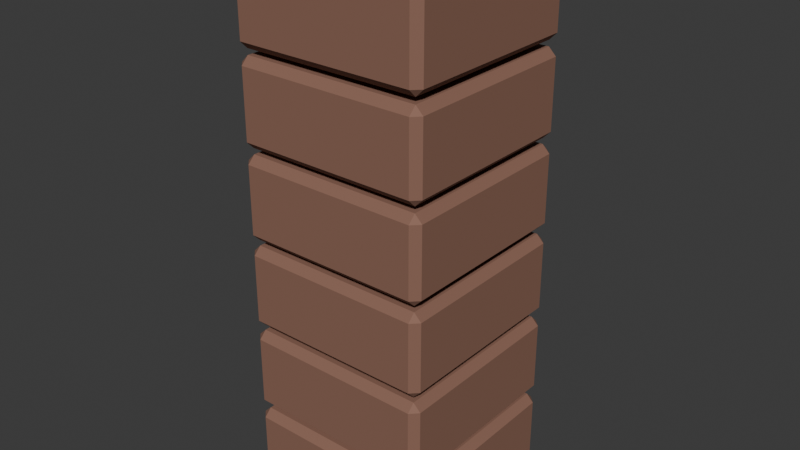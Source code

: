 # Source: SH10_L03_Chimney.blend  (saved by Blender 5.2.44; exported with 4.5.12 LTS)
import bpy
from mathutils import Matrix  # noqa: F401  (used for matrix-valued properties, if any)

bpy.ops.wm.read_factory_settings(use_empty=True)
scene = bpy.context.scene
scene.name = 'Scene'

# ---- collections
col_collection = bpy.data.collections.new('Collection'); scene.collection.children.link(col_collection)

# ---- materials (node trees are filled in below, after node groups)
mat_sh10_l03_chimney_slate = bpy.data.materials.new('SH10_L03_Chimney_Slate')
mat_sh10_l03_chimney_slate.diffuse_color = (0.26, 0.13, 0.09, 1.0)
mat_sh10_l03_chimney_dark = bpy.data.materials.new('SH10_L03_Chimney_Dark')
mat_sh10_l03_chimney_dark.diffuse_color = (0.055, 0.075, 0.095, 1.0)

# ---- material node trees
mat_sh10_l03_chimney_slate.use_nodes = True; mat_sh10_l03_chimney_slate.node_tree.nodes.clear()
_N = mat_sh10_l03_chimney_slate.node_tree.nodes; _L = mat_sh10_l03_chimney_slate.node_tree.links
n0 = _N.new('ShaderNodeBsdfPrincipled'); n0.name = 'Principled BSDF'; n0.location = (-200, 100)
n0.inputs[0].default_value = (0.26, 0.13, 0.09, 1.0)
n0.inputs[2].default_value = 0.8
n0.inputs[10].default_value = 0.005
n1 = _N.new('ShaderNodeOutputMaterial'); n1.name = 'Material Output'; n1.location = (200, 100)
_L.new(n0.outputs[0], n1.inputs[0])
n1.is_active_output = True
mat_sh10_l03_chimney_dark.use_nodes = True; mat_sh10_l03_chimney_dark.node_tree.nodes.clear()
_N = mat_sh10_l03_chimney_dark.node_tree.nodes; _L = mat_sh10_l03_chimney_dark.node_tree.links
n0 = _N.new('ShaderNodeBsdfPrincipled'); n0.name = 'Principled BSDF'; n0.location = (-200, 100)
n0.inputs[0].default_value = (0.055, 0.075, 0.095, 1.0)
n0.inputs[2].default_value = 0.8
n0.inputs[10].default_value = 0.005
n1 = _N.new('ShaderNodeOutputMaterial'); n1.name = 'Material Output'; n1.location = (200, 100)
_L.new(n0.outputs[0], n1.inputs[0])
n1.is_active_output = True

# ---- world
world_world = bpy.data.worlds.new('World'); scene.world = world_world
world_world.use_nodes = True; world_world.node_tree.nodes.clear()
_N = world_world.node_tree.nodes; _L = world_world.node_tree.links
n0 = _N.new('ShaderNodeOutputWorld'); n0.name = 'World Output'; n0.location = (200, 100)
n1 = _N.new('ShaderNodeBackground'); n1.name = 'Background'; n1.location = (-200, 100)
n1.inputs[0].default_value = (0.05088, 0.05088, 0.05088, 1.0)
_L.new(n1.outputs[0], n0.inputs[0])
n0.is_active_output = True
world_world.color = (0.05088, 0.05088, 0.05088)
world_world.sun_shadow_jitter_overblur = 0.0

# ---- meshes
me_cube_083 = bpy.data.meshes.new('Cube.083')
me_cube_083.from_pydata([(-0.3, -0.3, 0.04), (-0.3, -0.325, 0.065), (-0.325, -0.3, 0.065), (-0.3, -0.325, 0.295), (-0.3, -0.3, 0.32), (-0.325, -0.3, 0.295), (-0.3, 0.3, 0.04), (-0.325, 0.3, 0.065), (-0.3, 0.325, 0.065), (-0.3, 0.3, 0.32), (-0.3, 0.325, 0.295), (-0.325, 0.3, 0.295), (0.3, -0.3, 0.04), (0.325, -0.3, 0.065), (0.3, -0.325, 0.065), (0.3, -0.3, 0.32), (0.3, -0.325, 0.295), (0.325, -0.3, 0.295), (0.3, 0.3, 0.04), (0.3, 0.325, 0.065), (0.325, 0.3, 0.065), (0.3, 0.3, 0.32), (0.325, 0.3, 0.295), (0.3, 0.325, 0.295), (-0.3, -0.3, 0.34), (-0.3, -0.325, 0.365), (-0.325, -0.3, 0.365), (-0.3, -0.325, 0.595), (-0.3, -0.3, 0.62), (-0.325, -0.3, 0.595), (-0.3, 0.3, 0.34), (-0.325, 0.3, 0.365), (-0.3, 0.325, 0.365), (-0.3, 0.3, 0.62), (-0.3, 0.325, 0.595), (-0.325, 0.3, 0.595), (0.3, -0.3, 0.34), (0.325, -0.3, 0.365), (0.3, -0.325, 0.365), (0.3, -0.3, 0.62), (0.3, -0.325, 0.595), (0.325, -0.3, 0.595), (0.3, 0.3, 0.34), (0.3, 0.325, 0.365), (0.325, 0.3, 0.365), (0.3, 0.3, 0.62), (0.325, 0.3, 0.595), (0.3, 0.325, 0.595), (-0.3, -0.3, 0.64), (-0.3, -0.325, 0.665), (-0.325, -0.3, 0.665), (-0.3, -0.325, 0.895), (-0.3, -0.3, 0.92), (-0.325, -0.3, 0.895), (-0.3, 0.3, 0.64), (-0.325, 0.3, 0.665), (-0.3, 0.325, 0.665), (-0.3, 0.3, 0.92), (-0.3, 0.325, 0.895), (-0.325, 0.3, 0.895), (0.3, -0.3, 0.64), (0.325, -0.3, 0.665), (0.3, -0.325, 0.665), (0.3, -0.3, 0.92), (0.3, -0.325, 0.895), (0.325, -0.3, 0.895), (0.3, 0.3, 0.64), (0.3, 0.325, 0.665), (0.325, 0.3, 0.665), (0.3, 0.3, 0.92), (0.325, 0.3, 0.895), (0.3, 0.325, 0.895), (-0.3, -0.3, 0.94), (-0.3, -0.325, 0.965), (-0.325, -0.3, 0.965), (-0.3, -0.325, 1.195), (-0.3, -0.3, 1.22), (-0.325, -0.3, 1.195), (-0.3, 0.3, 0.94), (-0.325, 0.3, 0.965), (-0.3, 0.325, 0.965), (-0.3, 0.3, 1.22), (-0.3, 0.325, 1.195), (-0.325, 0.3, 1.195), (0.3, -0.3, 0.94), (0.325, -0.3, 0.965), (0.3, -0.325, 0.965), (0.3, -0.3, 1.22), (0.3, -0.325, 1.195), (0.325, -0.3, 1.195), (0.3, 0.3, 0.94), (0.3, 0.325, 0.965), (0.325, 0.3, 0.965), (0.3, 0.3, 1.22), (0.325, 0.3, 1.195), (0.3, 0.325, 1.195), (-0.3, -0.3, 1.24), (-0.3, -0.325, 1.265), (-0.325, -0.3, 1.265), (-0.3, -0.325, 1.495), (-0.3, -0.3, 1.52), (-0.325, -0.3, 1.495), (-0.3, 0.3, 1.24), (-0.325, 0.3, 1.265), (-0.3, 0.325, 1.265), (-0.3, 0.3, 1.52), (-0.3, 0.325, 1.495), (-0.325, 0.3, 1.495), (0.3, -0.3, 1.24), (0.325, -0.3, 1.265), (0.3, -0.325, 1.265), (0.3, -0.3, 1.52), (0.3, -0.325, 1.495), (0.325, -0.3, 1.495), (0.3, 0.3, 1.24), (0.3, 0.325, 1.265), (0.325, 0.3, 1.265), (0.3, 0.3, 1.52), (0.325, 0.3, 1.495), (0.3, 0.325, 1.495), (-0.3, -0.3, 1.54), (-0.3, -0.325, 1.565), (-0.325, -0.3, 1.565), (-0.3, -0.325, 1.795), (-0.3, -0.3, 1.82), (-0.325, -0.3, 1.795), (-0.3, 0.3, 1.54), (-0.325, 0.3, 1.565), (-0.3, 0.325, 1.565), (-0.3, 0.3, 1.82), (-0.3, 0.325, 1.795), (-0.325, 0.3, 1.795), (0.3, -0.3, 1.54), (0.325, -0.3, 1.565), (0.3, -0.325, 1.565), (0.3, -0.3, 1.82), (0.3, -0.325, 1.795), (0.325, -0.3, 1.795), (0.3, 0.3, 1.54), (0.3, 0.325, 1.565), (0.325, 0.3, 1.565), (0.3, 0.3, 1.82), (0.325, 0.3, 1.795), (0.3, 0.325, 1.795), (-0.205, -0.205, 1.86), (-0.205, -0.225, 1.88), (-0.225, -0.205, 1.88), (-0.205, -0.225, 1.88), (-0.205, -0.205, 1.9), (-0.225, -0.205, 1.88), (-0.205, 0.205, 1.86), (-0.225, 0.205, 1.88), (-0.205, 0.225, 1.88), (-0.205, 0.205, 1.9), (-0.205, 0.225, 1.88), (-0.225, 0.205, 1.88), (0.205, -0.205, 1.86), (0.225, -0.205, 1.88), (0.205, -0.225, 1.88), (0.205, -0.205, 1.9), (0.205, -0.225, 1.88), (0.225, -0.205, 1.88), (0.205, 0.205, 1.86), (0.205, 0.225, 1.88), (0.225, 0.205, 1.88), (0.205, 0.205, 1.9), (0.225, 0.205, 1.88), (0.205, 0.225, 1.88)], [], [(0, 1, 2), (3, 4, 5), (6, 7, 8), (9, 10, 11), (12, 13, 14), (15, 16, 17), (18, 19, 20), (21, 22, 23), (6, 0, 2, 7), (1, 3, 5, 2), (4, 9, 11, 5), (10, 8, 7, 11), (18, 6, 8, 19), (9, 21, 23, 10), (22, 20, 19, 23), (12, 18, 20, 13), (21, 15, 17, 22), (16, 14, 13, 17), (0, 12, 14, 1), (15, 4, 3, 16), (6, 18, 12, 0), (2, 5, 11, 7), (14, 16, 3, 1), (21, 9, 4, 15), (8, 10, 23, 19), (20, 22, 17, 13), (24, 25, 26), (27, 28, 29), (30, 31, 32), (33, 34, 35), (36, 37, 38), (39, 40, 41), (42, 43, 44), (45, 46, 47), (30, 24, 26, 31), (25, 27, 29, 26), (28, 33, 35, 29), (34, 32, 31, 35), (42, 30, 32, 43), (33, 45, 47, 34), (46, 44, 43, 47), (36, 42, 44, 37), (45, 39, 41, 46), (40, 38, 37, 41), (24, 36, 38, 25), (39, 28, 27, 40), (30, 42, 36, 24), (26, 29, 35, 31), (38, 40, 27, 25), (45, 33, 28, 39), (32, 34, 47, 43), (44, 46, 41, 37), (48, 49, 50), (51, 52, 53), (54, 55, 56), (57, 58, 59), (60, 61, 62), (63, 64, 65), (66, 67, 68), (69, 70, 71), (54, 48, 50, 55), (49, 51, 53, 50), (52, 57, 59, 53), (58, 56, 55, 59), (66, 54, 56, 67), (57, 69, 71, 58), (70, 68, 67, 71), (60, 66, 68, 61), (69, 63, 65, 70), (64, 62, 61, 65), (48, 60, 62, 49), (63, 52, 51, 64), (54, 66, 60, 48), (50, 53, 59, 55), (62, 64, 51, 49), (69, 57, 52, 63), (56, 58, 71, 67), (68, 70, 65, 61), (72, 73, 74), (75, 76, 77), (78, 79, 80), (81, 82, 83), (84, 85, 86), (87, 88, 89), (90, 91, 92), (93, 94, 95), (78, 72, 74, 79), (73, 75, 77, 74), (76, 81, 83, 77), (82, 80, 79, 83), (90, 78, 80, 91), (81, 93, 95, 82), (94, 92, 91, 95), (84, 90, 92, 85), (93, 87, 89, 94), (88, 86, 85, 89), (72, 84, 86, 73), (87, 76, 75, 88), (78, 90, 84, 72), (74, 77, 83, 79), (86, 88, 75, 73), (93, 81, 76, 87), (80, 82, 95, 91), (92, 94, 89, 85), (96, 97, 98), (99, 100, 101), (102, 103, 104), (105, 106, 107), (108, 109, 110), (111, 112, 113), (114, 115, 116), (117, 118, 119), (102, 96, 98, 103), (97, 99, 101, 98), (100, 105, 107, 101), (106, 104, 103, 107), (114, 102, 104, 115), (105, 117, 119, 106), (118, 116, 115, 119), (108, 114, 116, 109), (117, 111, 113, 118), (112, 110, 109, 113), (96, 108, 110, 97), (111, 100, 99, 112), (102, 114, 108, 96), (98, 101, 107, 103), (110, 112, 99, 97), (117, 105, 100, 111), (104, 106, 119, 115), (116, 118, 113, 109), (120, 121, 122), (123, 124, 125), (126, 127, 128), (129, 130, 131), (132, 133, 134), (135, 136, 137), (138, 139, 140), (141, 142, 143), (126, 120, 122, 127), (121, 123, 125, 122), (124, 129, 131, 125), (130, 128, 127, 131), (138, 126, 128, 139), (129, 141, 143, 130), (142, 140, 139, 143), (132, 138, 140, 133), (141, 135, 137, 142), (136, 134, 133, 137), (120, 132, 134, 121), (135, 124, 123, 136), (126, 138, 132, 120), (122, 125, 131, 127), (134, 136, 123, 121), (141, 129, 124, 135), (128, 130, 143, 139), (140, 142, 137, 133), (144, 145, 146), (147, 148, 149), (150, 151, 152), (153, 154, 155), (156, 157, 158), (159, 160, 161), (162, 163, 164), (165, 166, 167), (150, 144, 146, 151), (145, 147, 149, 146), (148, 153, 155, 149), (154, 152, 151, 155), (162, 150, 152, 163), (153, 165, 167, 154), (166, 164, 163, 167), (156, 162, 164, 157), (165, 159, 161, 166), (160, 158, 157, 161), (144, 156, 158, 145), (159, 148, 147, 160), (150, 162, 156, 144), (146, 149, 155, 151), (158, 160, 147, 145), (165, 153, 148, 159), (152, 154, 167, 163), (164, 166, 161, 157)])
me_cube_083.polygons.foreach_set('material_index', [0, 0, 0, 0, 0, 0, 0, 0, 0, 0, 0, 0, 0, 0, 0, 0, 0, 0, 0, 0, 0, 0, 0, 0, 0, 0, 0, 0, 0, 0, 0, 0, 0, 0, 0, 0, 0, 0, 0, 0, 0, 0, 0, 0, 0, 0, 0, 0, 0, 0, 0, 0, 0, 0, 0, 0, 0, 0, 0, 0, 0, 0, 0, 0, 0, 0, 0, 0, 0, 0, 0, 0, 0, 0, 0, 0, 0, 0, 0, 0, 0, 0, 0, 0, 0, 0, 0, 0, 0, 0, 0, 0, 0, 0, 0, 0, 0, 0, 0, 0, 0, 0, 0, 0, 0, 0, 0, 0, 0, 0, 0, 0, 0, 0, 0, 0, 0, 0, 0, 0, 0, 0, 0, 0, 0, 0, 0, 0, 0, 0, 0, 0, 0, 0, 0, 0, 0, 0, 0, 0, 0, 0, 0, 0, 0, 0, 0, 0, 0, 0, 0, 0, 0, 0, 0, 0, 1, 1, 1, 1, 1, 1, 1, 1, 1, 1, 1, 1, 1, 1, 1, 1, 1, 1, 1, 1, 1, 1, 1, 1, 1, 1])
_uv = me_cube_083.uv_layers.new(name='UVMap')
_uv.uv.foreach_set('vector', [0.6103, 0.7264, 0.6046, 0.7182, 0.6161, 0.7182, 0.6046, 0.6433, 0.6103, 0.6352, 0.6161, 0.6433, 0.1824, 0.9909, 0.1906, 0.9851, 0.1906, 0.9966, 0.2736, 0.9909, 0.2655, 0.9966, 0.2655, 0.9851, 0.7264, 0.6436, 0.7345, 0.6378, 0.7345, 0.6493, 0.8176, 0.6436, 0.8094, 0.6493, 0.8094, 0.6378, 0.2736, 0.9909, 0.2818, 0.9851, 0.2818, 0.9966, 0.3648, 0.9909, 0.3567, 0.9966, 0.3567, 0.9851, 0.2036, 0.008143, 0.008143, 0.008143, 0.008143, 6.148e-10, 0.2036, 1.537e-08, 0.6046, 0.7182, 0.6046, 0.6433, 0.6161, 0.6433, 0.6161, 0.7182, 0.008143, 0.4153, 0.2036, 0.4153, 0.2036, 0.4235, 0.008143, 0.4235, 0.2655, 0.9966, 0.1906, 0.9966, 0.1906, 0.9851, 0.2655, 0.9851, 0.2036, 0.2036, 0.2036, 0.008143, 0.2117, 0.008143, 0.2117, 0.2036, 0.2036, 0.4153, 0.2036, 0.2199, 0.2117, 0.2199, 0.2117, 0.4153, 0.3567, 0.9966, 0.2818, 0.9966, 0.2818, 0.9851, 0.3567, 0.9851, 0.008143, 0.2036, 0.2036, 0.2036, 0.2036, 0.2117, 0.008143, 0.2117, 0.2036, 0.2199, 0.008143, 0.2199, 0.008143, 0.2117, 0.2036, 0.2117, 0.8094, 0.6493, 0.7345, 0.6493, 0.7345, 0.6378, 0.8094, 0.6378, 0.008143, 0.008143, 0.008143, 0.2036, 4.045e-09, 0.2036, 1.88e-08, 0.008143, 0.008143, 0.2199, 0.008143, 0.4153, -2.232e-09, 0.4153, 1.252e-08, 0.2199, 0.2036, 0.008143, 0.2036, 0.2036, 0.008143, 0.2036, 0.008143, 0.008143, 0.1906, 0.8469, 0.2655, 0.8469, 0.2655, 0.9851, 0.1906, 0.9851, 0.7345, 0.6493, 0.8094, 0.6493, 0.8094, 0.7875, 0.7345, 0.7875, 0.2036, 0.2199, 0.2036, 0.4153, 0.008143, 0.4153, 0.008143, 0.2199, 0.2818, 0.8469, 0.3567, 0.8469, 0.3567, 0.9851, 0.2818, 0.9851, 0.7345, 0.4996, 0.8094, 0.4996, 0.8094, 0.6378, 0.7345, 0.6378, 0.5873, 0.7264, 0.5815, 0.7182, 0.5931, 0.7182, 0.5815, 0.6433, 0.5873, 0.6352, 0.5931, 0.6433, 0.6352, 0.9315, 0.6433, 0.9257, 0.6433, 0.9373, 0.7264, 0.9315, 0.7182, 0.9373, 0.7182, 0.9257, 0.6352, 0.6436, 0.6433, 0.6378, 0.6433, 0.6493, 0.7264, 0.6436, 0.7182, 0.6493, 0.7182, 0.6378, 0.7264, 0.9315, 0.7345, 0.9257, 0.7345, 0.9373, 0.8176, 0.9315, 0.8094, 0.9373, 0.8094, 0.9257, 0.4153, 0.008143, 0.2199, 0.008143, 0.2199, 6.892e-09, 0.4153, 2.165e-08, 0.5815, 0.7182, 0.5815, 0.6433, 0.5931, 0.6433, 0.5931, 0.7182, 0.2199, 0.4153, 0.4153, 0.4153, 0.4153, 0.4235, 0.2199, 0.4235, 0.7182, 0.9373, 0.6433, 0.9373, 0.6433, 0.9257, 0.7182, 0.9257, 0.4153, 0.2036, 0.4153, 0.008143, 0.4235, 0.008143, 0.4235, 0.2036, 0.4153, 0.4153, 0.4153, 0.2199, 0.4235, 0.2199, 0.4235, 0.4153, 0.8094, 0.9373, 0.7345, 0.9373, 0.7345, 0.9257, 0.8094, 0.9257, 0.2199, 0.2036, 0.4153, 0.2036, 0.4153, 0.2117, 0.2199, 0.2117, 0.4153, 0.2199, 0.2199, 0.2199, 0.2199, 0.2117, 0.4153, 0.2117, 0.7182, 0.6493, 0.6433, 0.6493, 0.6433, 0.6378, 0.7182, 0.6378, 0.2199, 0.008143, 0.2199, 0.2036, 0.2117, 0.2036, 0.2117, 0.008143, 0.2199, 0.2199, 0.2199, 0.4153, 0.2117, 0.4153, 0.2117, 0.2199, 0.4153, 0.008143, 0.4153, 0.2036, 0.2199, 0.2036, 0.2199, 0.008143, 0.6433, 0.7875, 0.7182, 0.7875, 0.7182, 0.9257, 0.6433, 0.9257, 0.6433, 0.6493, 0.7182, 0.6493, 0.7182, 0.7875, 0.6433, 0.7875, 0.4153, 0.2199, 0.4153, 0.4153, 0.2199, 0.4153, 0.2199, 0.2199, 0.7345, 0.7875, 0.8094, 0.7875, 0.8094, 0.9257, 0.7345, 0.9257, 0.6433, 0.4996, 0.7182, 0.4996, 0.7182, 0.6378, 0.6433, 0.6378, 0.5988, 0.7264, 0.5931, 0.7182, 0.6046, 0.7182, 0.5931, 0.6433, 0.5988, 0.6352, 0.6046, 0.6433, -2.227e-08, 0.9909, 0.008143, 0.9851, 0.008143, 0.9966, 0.09121, 0.9909, 0.08306, 0.9966, 0.08306, 0.9851, 0.7264, 0.3557, 0.7345, 0.3499, 0.7345, 0.3614, 0.8176, 0.3557, 0.8094, 0.3614, 0.8094, 0.3499, 0.09121, 0.9909, 0.09935, 0.9851, 0.09935, 0.9966, 0.1824, 0.9909, 0.1743, 0.9966, 0.1743, 0.9851, 0.2036, 0.4316, 0.008143, 0.4316, 0.008143, 0.4235, 0.2036, 0.4235, 0.5931, 0.7182, 0.5931, 0.6433, 0.6046, 0.6433, 0.6046, 0.7182, 0.4316, 0.2036, 0.627, 0.2036, 0.627, 0.2117, 0.4316, 0.2117, 0.08306, 0.9966, 0.008143, 0.9966, 0.008143, 0.9851, 0.08306, 0.9851, 0.2036, 0.627, 0.2036, 0.4316, 0.2117, 0.4316, 0.2117, 0.627, 0.627, 0.2036, 0.627, 0.008143, 0.6352, 0.008143, 0.6352, 0.2036, 0.1743, 0.9966, 0.09935, 0.9966, 0.09935, 0.9851, 0.1743, 0.9851, 0.008143, 0.627, 0.2036, 0.627, 0.2036, 0.6352, 0.008143, 0.6352, 0.627, 0.008143, 0.4316, 0.008143, 0.4316, 3.462e-09, 0.627, 1.822e-08, 0.8094, 0.3614, 0.7345, 0.3614, 0.7345, 0.3499, 0.8094, 0.3499, 0.008143, 0.4316, 0.008143, 0.627, 1.198e-09, 0.627, 1.595e-08, 0.4316, 0.4316, 0.008143, 0.4316, 0.2036, 0.4235, 0.2036, 0.4235, 0.008143, 0.2036, 0.4316, 0.2036, 0.627, 0.008143, 0.627, 0.008143, 0.4316, 0.008143, 0.8469, 0.08306, 0.8469, 0.08306, 0.9851, 0.008143, 0.9851, 0.7345, 0.3614, 0.8094, 0.3614, 0.8094, 0.4996, 0.7345, 0.4996, 0.627, 0.008143, 0.627, 0.2036, 0.4316, 0.2036, 0.4316, 0.008143, 0.09935, 0.8469, 0.1743, 0.8469, 0.1743, 0.9851, 0.09935, 0.9851, 0.7345, 0.2117, 0.8094, 0.2117, 0.8094, 0.3499, 0.7345, 0.3499, 0.6219, 0.7264, 0.6161, 0.7182, 0.6276, 0.7182, 0.6161, 0.6433, 0.6219, 0.6352, 0.6276, 0.6433, 0.9088, 0.3557, 0.9169, 0.3499, 0.9169, 0.3614, 1.0, 0.3557, 0.9919, 0.3614, 0.9919, 0.3499, 0.8176, 0.3557, 0.8257, 0.3499, 0.8257, 0.3614, 0.9088, 0.3557, 0.9007, 0.3614, 0.9007, 0.3499, 0.9088, 0.5054, 0.9169, 0.4996, 0.9169, 0.5112, 1.0, 0.5054, 0.9919, 0.5112, 0.9919, 0.4996, 0.627, 0.2199, 0.4316, 0.2199, 0.4316, 0.2117, 0.627, 0.2117, 0.6161, 0.7182, 0.6161, 0.6433, 0.6276, 0.6433, 0.6276, 0.7182, 0.2199, 0.627, 0.4153, 0.627, 0.4153, 0.6352, 0.2199, 0.6352, 0.9919, 0.3614, 0.9169, 0.3614, 0.9169, 0.3499, 0.9919, 0.3499, 0.627, 0.4153, 0.627, 0.2199, 0.6352, 0.2199, 0.6352, 0.4153, 0.4153, 0.627, 0.4153, 0.4316, 0.4235, 0.4316, 0.4235, 0.627, 0.9919, 0.5112, 0.9169, 0.5112, 0.9169, 0.4996, 0.9919, 0.4996, 0.4316, 0.4153, 0.627, 0.4153, 0.627, 0.4235, 0.4316, 0.4235, 0.4153, 0.4316, 0.2199, 0.4316, 0.2199, 0.4235, 0.4153, 0.4235, 0.9007, 0.3614, 0.8257, 0.3614, 0.8257, 0.3499, 0.9007, 0.3499, 0.4316, 0.2199, 0.4316, 0.4153, 0.4235, 0.4153, 0.4235, 0.2199, 0.2199, 0.4316, 0.2199, 0.627, 0.2117, 0.627, 0.2117, 0.4316, 0.627, 0.2199, 0.627, 0.4153, 0.4316, 0.4153, 0.4316, 0.2199, 0.9169, 0.2117, 0.9919, 0.2117, 0.9919, 0.3499, 0.9169, 0.3499, 0.8257, 0.3614, 0.9007, 0.3614, 0.9007, 0.4996, 0.8257, 0.4996, 0.4153, 0.4316, 0.4153, 0.627, 0.2199, 0.627, 0.2199, 0.4316, 0.9169, 0.3614, 0.9919, 0.3614, 0.9919, 0.4996, 0.9169, 0.4996, 0.8257, 0.2117, 0.9007, 0.2117, 0.9007, 0.3499, 0.8257, 0.3499, 0.5758, 0.7264, 0.57, 0.7182, 0.5815, 0.7182, 0.57, 0.6433, 0.5758, 0.6352, 0.5815, 0.6433, 0.8176, 0.9315, 0.8257, 0.9257, 0.8257, 0.9373, 0.9088, 0.9315, 0.9007, 0.9373, 0.9007, 0.9257, 0.6352, 0.3557, 0.6433, 0.3499, 0.6433, 0.3614, 0.7264, 0.3557, 0.7182, 0.3614, 0.7182, 0.3499, 0.8469, 0.144, 0.855, 0.1382, 0.855, 0.1497, 0.9381, 0.144, 0.93, 0.1497, 0.93, 0.1382, 0.627, 0.4316, 0.4316, 0.4316, 0.4316, 0.4235, 0.627, 0.4235, 0.57, 0.7182, 0.57, 0.6433, 0.5815, 0.6433, 0.5815, 0.7182, 0.008143, 0.8388, 0.2036, 0.8388, 0.2036, 0.8469, 0.008143, 0.8469, 0.9007, 0.9373, 0.8257, 0.9373, 0.8257, 0.9257, 0.9007, 0.9257, 0.627, 0.627, 0.627, 0.4316, 0.6352, 0.4316, 0.6352, 0.627, 0.2036, 0.8388, 0.2036, 0.6433, 0.2117, 0.6433, 0.2117, 0.8388, 0.93, 0.1497, 0.855, 0.1497, 0.855, 0.1382, 0.93, 0.1382, 0.4316, 0.627, 0.627, 0.627, 0.627, 0.6352, 0.4316, 0.6352, 0.2036, 0.6433, 0.008143, 0.6433, 0.008143, 0.6352, 0.2036, 0.6352, 0.7182, 0.3614, 0.6433, 0.3614, 0.6433, 0.3499, 0.7182, 0.3499, 0.4316, 0.4316, 0.4316, 0.627, 0.4235, 0.627, 0.4235, 0.4316, 0.008143, 0.6433, 0.008143, 0.8388, 4.628e-09, 0.8388, 1.938e-08, 0.6433, 0.627, 0.4316, 0.627, 0.627, 0.4316, 0.627, 0.4316, 0.4316, 0.8257, 0.7875, 0.9007, 0.7875, 0.9007, 0.9257, 0.8257, 0.9257, 0.6433, 0.3614, 0.7182, 0.3614, 0.7182, 0.4996, 0.6433, 0.4996, 0.2036, 0.6433, 0.2036, 0.8388, 0.008143, 0.8388, 0.008143, 0.6433, 0.855, 3.399e-09, 0.93, -2.257e-09, 0.93, 0.1382, 0.855, 0.1382, 0.6433, 0.2117, 0.7182, 0.2117, 0.7182, 0.3499, 0.6433, 0.3499, 0.5758, 0.8176, 0.57, 0.8094, 0.5815, 0.8094, 0.57, 0.7345, 0.5758, 0.7264, 0.5815, 0.7345, 0.9088, 0.6551, 0.9169, 0.6493, 0.9169, 0.6609, 1.0, 0.6551, 0.9919, 0.6609, 0.9919, 0.6493, 0.8176, 0.6436, 0.8257, 0.6378, 0.8257, 0.6493, 0.9088, 0.6436, 0.9007, 0.6493, 0.9007, 0.6378, 0.9088, 0.8048, 0.9169, 0.7991, 0.9169, 0.8106, 1.0, 0.8048, 0.9919, 0.8106, 0.9919, 0.7991, 0.8388, 0.008143, 0.6433, 0.008143, 0.6433, 3.151e-11, 0.8388, 1.479e-08, 0.57, 0.8094, 0.57, 0.7345, 0.5815, 0.7345, 0.5815, 0.8094, 0.2199, 0.8388, 0.4153, 0.8388, 0.4153, 0.8469, 0.2199, 0.8469, 0.9919, 0.6609, 0.9169, 0.6609, 0.9169, 0.6493, 0.9919, 0.6493, 0.8388, 0.2036, 0.8388, 0.008143, 0.8469, 0.008143, 0.8469, 0.2036, 0.4153, 0.8388, 0.4153, 0.6433, 0.4235, 0.6433, 0.4235, 0.8388, 0.9919, 0.8106, 0.9169, 0.8106, 0.9169, 0.7991, 0.9919, 0.7991, 0.6433, 0.2036, 0.8388, 0.2036, 0.8388, 0.2117, 0.6433, 0.2117, 0.4153, 0.6433, 0.2199, 0.6433, 0.2199, 0.6352, 0.4153, 0.6352, 0.9007, 0.6493, 0.8257, 0.6493, 0.8257, 0.6378, 0.9007, 0.6378, 0.6433, 0.008143, 0.6433, 0.2036, 0.6352, 0.2036, 0.6352, 0.008143, 0.2199, 0.6433, 0.2199, 0.8388, 0.2117, 0.8388, 0.2117, 0.6433, 0.8388, 0.008143, 0.8388, 0.2036, 0.6433, 0.2036, 0.6433, 0.008143, 0.9169, 0.5112, 0.9919, 0.5112, 0.9919, 0.6493, 0.9169, 0.6493, 0.8257, 0.6493, 0.9007, 0.6493, 0.9007, 0.7875, 0.8257, 0.7875, 0.4153, 0.6433, 0.4153, 0.8388, 0.2199, 0.8388, 0.2199, 0.6433, 0.9169, 0.6609, 0.9919, 0.6609, 0.9919, 0.7991, 0.9169, 0.7991, 0.8257, 0.4996, 0.9007, 0.4996, 0.9007, 0.6378, 0.8257, 0.6378, 0.6351, 0.6432, 0.6276, 0.6405, 0.6351, 0.6352, 0.6276, 0.6458, 0.6351, 0.6432, 0.6351, 0.6511, 0.6351, 0.6591, 0.6276, 0.6565, 0.6351, 0.6511, 0.6351, 0.6591, 0.6351, 0.6671, 0.6276, 0.6618, 0.6351, 0.6751, 0.6276, 0.6724, 0.6351, 0.6671, 0.6351, 0.6751, 0.6351, 0.6831, 0.6276, 0.6777, 0.6351, 0.691, 0.6276, 0.6884, 0.6351, 0.6831, 0.6351, 0.691, 0.6351, 0.699, 0.6276, 0.6937, 0.5635, 0.6417, 0.43, 0.6417, 0.43, 0.6352, 0.5635, 0.6352, 0.2117, 0.4235, 0.2117, 0.4235, 0.2117, 0.4235, 0.2117, 0.4235, 0.43, 0.9218, 0.5635, 0.9218, 0.5635, 0.9283, 0.43, 0.9283, 0.2117, 0.4235, 0.2117, 0.4235, 0.2117, 0.4235, 0.2117, 0.4235, 0.5635, 0.7752, 0.5635, 0.6417, 0.57, 0.6417, 0.57, 0.7752, 0.5635, 0.9218, 0.5635, 0.7883, 0.57, 0.7883, 0.57, 0.9218, 0.2117, 0.4235, 0.2117, 0.4235, 0.2117, 0.4235, 0.2117, 0.4235, 0.43, 0.7752, 0.5635, 0.7752, 0.5635, 0.7818, 0.43, 0.7818, 0.5635, 0.7883, 0.43, 0.7883, 0.43, 0.7818, 0.5635, 0.7818, 0.2117, 0.4235, 0.2117, 0.4235, 0.2117, 0.4235, 0.2117, 0.4235, 0.43, 0.6417, 0.43, 0.7752, 0.4235, 0.7752, 0.4235, 0.6417, 0.43, 0.7883, 0.43, 0.9218, 0.4235, 0.9218, 0.4235, 0.7883, 0.5635, 0.6417, 0.5635, 0.7752, 0.43, 0.7752, 0.43, 0.6417, 0.2117, 0.4235, 0.2117, 0.4235, 0.2117, 0.4235, 0.2117, 0.4235, 0.2117, 0.4235, 0.2117, 0.4235, 0.2117, 0.4235, 0.2117, 0.4235, 0.5635, 0.7883, 0.5635, 0.9218, 0.43, 0.9218, 0.43, 0.7883, 0.2117, 0.4235, 0.2117, 0.4235, 0.2117, 0.4235, 0.2117, 0.4235, 0.2117, 0.4235, 0.2117, 0.4235, 0.2117, 0.4235, 0.2117, 0.4235])
me_cube_083.materials.append(mat_sh10_l03_chimney_slate)
me_cube_083.materials.append(mat_sh10_l03_chimney_dark)
me_cube_083.update()

# ---- objects
ob_sh10_l03_chimney = bpy.data.objects.new('SH10_L03_Chimney', me_cube_083)

# ---- transforms, parenting, visibility, modifiers, constraints
ob_sh10_l03_chimney.location = (0.0, 0.0, 0.0)

# ---- collection membership
col_collection.objects.link(ob_sh10_l03_chimney)

# ---- scene / render settings (as saved in the file)
scene.frame_start = 1; scene.frame_end = 25; scene.frame_set(1)
scene.render.engine = 'BLENDER_EEVEE_NEXT'
scene.render.bake_bias = 0.0
scene.render.bake_samples = 0
scene.render.compositor_device = 'GPU'
scene.eevee.use_volume_custom_range = False
scene.eevee.fast_gi_thickness_near = 0.1
scene.eevee.fast_gi_thickness_far = 0.0
scene.eevee.ray_tracing_options.screen_trace_thickness = 0.1
bpy.context.view_layer.update()

# ---- added for rendering (the .blend has no active camera and no usable light): camera, sun
cam_auto = bpy.data.cameras.new('AutoCamera')
cam_auto.lens = 50.0
cam_auto.sensor_width = 36.0
cam_auto.clip_end = 1000.0
ob_auto_camera = bpy.data.objects.new('AutoCamera', cam_auto)
scene.collection.objects.link(ob_auto_camera)
ob_auto_camera.location = (1.91961, -2.30354, 2.50569)
ob_auto_camera.rotation_euler = (1.09748, -7.21219e-08, 0.694738)
scene.camera = ob_auto_camera
light_auto_sun = bpy.data.lights.new('AutoSun', 'SUN')
light_auto_sun.energy = 3.0
light_auto_sun.angle = 0.0523599
ob_auto_sun = bpy.data.objects.new('AutoSun', light_auto_sun)
scene.collection.objects.link(ob_auto_sun)
ob_auto_sun.rotation_euler = (0.872665, 0.174533, 0.523599)
bpy.context.view_layer.update()

